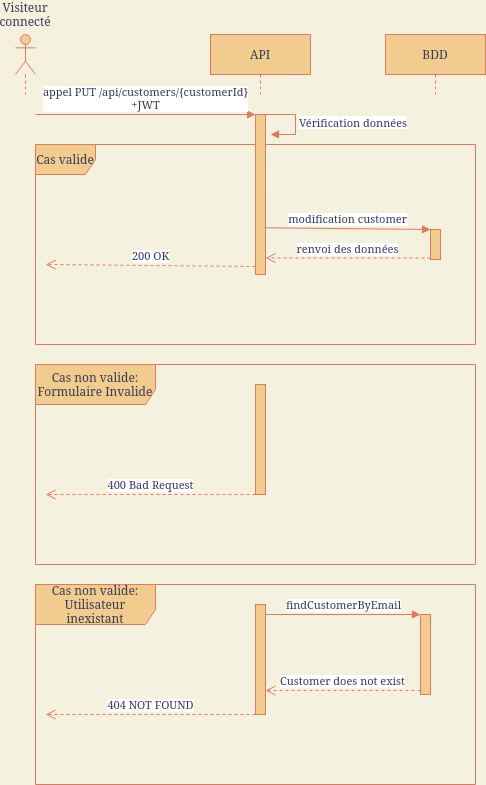

The diagram above was exported from draw.io. Its source (the exported page's mxGraphModel, read from the mxfile embedded in the PNG):
<mxGraphModel dx="1420" dy="776" grid="1" gridSize="10" guides="1" tooltips="1" connect="1" arrows="1" fold="1" page="1" pageScale="1" pageWidth="850" pageHeight="1100" background="#F4F1DE" math="0" shadow="0">
  <root>
    <mxCell id="0" />
    <mxCell id="1" parent="0" />
    <mxCell id="PXKcUwkbaojxDKb5PV1j-20" value="Cas valide" style="shape=umlFrame;whiteSpace=wrap;html=1;rounded=0;sketch=0;fontColor=#393C56;strokeColor=#E07A5F;fillColor=#F2CC8F;" vertex="1" parent="1">
      <mxGeometry x="200" y="170" width="440" height="200" as="geometry" />
    </mxCell>
    <mxCell id="PXKcUwkbaojxDKb5PV1j-21" value="" style="shape=umlLifeline;participant=umlActor;perimeter=lifelinePerimeter;whiteSpace=wrap;html=1;container=1;collapsible=0;recursiveResize=0;verticalAlign=top;spacingTop=36;outlineConnect=0;rounded=0;sketch=0;fontColor=#393C56;strokeColor=#E07A5F;fillColor=#F2CC8F;" vertex="1" parent="1">
      <mxGeometry x="180" y="60" width="20" height="60" as="geometry" />
    </mxCell>
    <mxCell id="PXKcUwkbaojxDKb5PV1j-22" value="API" style="shape=umlLifeline;perimeter=lifelinePerimeter;whiteSpace=wrap;html=1;container=1;collapsible=0;recursiveResize=0;outlineConnect=0;rounded=0;sketch=0;fontColor=#393C56;strokeColor=#E07A5F;fillColor=#F2CC8F;" vertex="1" parent="1">
      <mxGeometry x="375" y="60" width="100" height="60" as="geometry" />
    </mxCell>
    <mxCell id="PXKcUwkbaojxDKb5PV1j-23" value="BDD" style="shape=umlLifeline;perimeter=lifelinePerimeter;whiteSpace=wrap;html=1;container=1;collapsible=0;recursiveResize=0;outlineConnect=0;rounded=0;sketch=0;fontColor=#393C56;strokeColor=#E07A5F;fillColor=#F2CC8F;" vertex="1" parent="1">
      <mxGeometry x="550" y="60" width="100" height="60" as="geometry" />
    </mxCell>
    <mxCell id="PXKcUwkbaojxDKb5PV1j-24" value="Visiteur connecté" style="text;html=1;strokeColor=none;fillColor=none;align=center;verticalAlign=middle;whiteSpace=wrap;rounded=0;sketch=0;fontColor=#393C56;" vertex="1" parent="1">
      <mxGeometry x="170" y="30" width="40" height="20" as="geometry" />
    </mxCell>
    <mxCell id="PXKcUwkbaojxDKb5PV1j-25" value="" style="html=1;points=[];perimeter=orthogonalPerimeter;rounded=0;sketch=0;fontColor=#393C56;strokeColor=#E07A5F;fillColor=#F2CC8F;" vertex="1" parent="1">
      <mxGeometry x="420" y="140" width="10" height="160" as="geometry" />
    </mxCell>
    <mxCell id="PXKcUwkbaojxDKb5PV1j-26" value="appel PUT /api/customers/{customerId}&lt;br&gt;+JWT" style="html=1;verticalAlign=bottom;endArrow=block;entryX=0;entryY=0;fontColor=#393C56;strokeColor=#E07A5F;fillColor=#F2CC8F;" edge="1" parent="1" target="PXKcUwkbaojxDKb5PV1j-25">
      <mxGeometry relative="1" as="geometry">
        <mxPoint x="200" y="140" as="sourcePoint" />
      </mxGeometry>
    </mxCell>
    <mxCell id="PXKcUwkbaojxDKb5PV1j-27" value="200 OK" style="html=1;verticalAlign=bottom;endArrow=open;dashed=1;endSize=8;exitX=0;exitY=0.95;fontColor=#393C56;strokeColor=#E07A5F;fillColor=#F2CC8F;entryX=0.023;entryY=0.6;entryDx=0;entryDy=0;entryPerimeter=0;" edge="1" parent="1" source="PXKcUwkbaojxDKb5PV1j-25" target="PXKcUwkbaojxDKb5PV1j-20">
      <mxGeometry relative="1" as="geometry">
        <mxPoint x="190" y="216" as="targetPoint" />
      </mxGeometry>
    </mxCell>
    <mxCell id="PXKcUwkbaojxDKb5PV1j-28" value="" style="html=1;points=[];perimeter=orthogonalPerimeter;rounded=0;sketch=0;fontColor=#393C56;strokeColor=#E07A5F;fillColor=#F2CC8F;" vertex="1" parent="1">
      <mxGeometry x="595" y="255" width="10" height="30" as="geometry" />
    </mxCell>
    <mxCell id="PXKcUwkbaojxDKb5PV1j-29" value="modification customer" style="html=1;verticalAlign=bottom;endArrow=block;entryX=0;entryY=0;fontColor=#393C56;strokeColor=#E07A5F;fillColor=#F2CC8F;exitX=1.014;exitY=0.708;exitDx=0;exitDy=0;exitPerimeter=0;" edge="1" parent="1" source="PXKcUwkbaojxDKb5PV1j-25" target="PXKcUwkbaojxDKb5PV1j-28">
      <mxGeometry relative="1" as="geometry">
        <mxPoint x="475" y="150" as="sourcePoint" />
      </mxGeometry>
    </mxCell>
    <mxCell id="PXKcUwkbaojxDKb5PV1j-30" value="renvoi des données" style="html=1;verticalAlign=bottom;endArrow=open;dashed=1;endSize=8;exitX=0;exitY=0.95;fontColor=#393C56;strokeColor=#E07A5F;fillColor=#F2CC8F;" edge="1" parent="1" source="PXKcUwkbaojxDKb5PV1j-28" target="PXKcUwkbaojxDKb5PV1j-25">
      <mxGeometry relative="1" as="geometry">
        <mxPoint x="470" y="239" as="targetPoint" />
      </mxGeometry>
    </mxCell>
    <mxCell id="PXKcUwkbaojxDKb5PV1j-31" value="Vérification données" style="edgeStyle=orthogonalEdgeStyle;html=1;align=left;spacingLeft=2;endArrow=block;rounded=0;entryX=1;entryY=0;sketch=0;fontColor=#393C56;strokeColor=#E07A5F;fillColor=#F2CC8F;curved=0;" edge="1" parent="1">
      <mxGeometry relative="1" as="geometry">
        <mxPoint x="430" y="140" as="sourcePoint" />
        <Array as="points">
          <mxPoint x="460" y="140" />
        </Array>
        <mxPoint x="435" y="160" as="targetPoint" />
      </mxGeometry>
    </mxCell>
    <mxCell id="PXKcUwkbaojxDKb5PV1j-32" value="Cas non valide: Formulaire Invalide" style="shape=umlFrame;whiteSpace=wrap;html=1;rounded=0;sketch=0;fontColor=#393C56;strokeColor=#E07A5F;fillColor=#F2CC8F;width=120;height=40;" vertex="1" parent="1">
      <mxGeometry x="200" y="390" width="440" height="200" as="geometry" />
    </mxCell>
    <mxCell id="PXKcUwkbaojxDKb5PV1j-33" value="" style="html=1;points=[];perimeter=orthogonalPerimeter;rounded=0;sketch=0;fontColor=#393C56;strokeColor=#E07A5F;fillColor=#F2CC8F;" vertex="1" parent="1">
      <mxGeometry x="420" y="410" width="10" height="110" as="geometry" />
    </mxCell>
    <mxCell id="PXKcUwkbaojxDKb5PV1j-34" value="400 Bad Request" style="html=1;verticalAlign=bottom;endArrow=open;dashed=1;endSize=8;exitX=0;exitY=0.95;fontColor=#393C56;strokeColor=#E07A5F;fillColor=#F2CC8F;entryX=0.023;entryY=0.65;entryDx=0;entryDy=0;entryPerimeter=0;" edge="1" parent="1" target="PXKcUwkbaojxDKb5PV1j-32">
      <mxGeometry relative="1" as="geometry">
        <mxPoint x="255" y="520" as="targetPoint" />
        <mxPoint x="420" y="520" as="sourcePoint" />
      </mxGeometry>
    </mxCell>
    <mxCell id="PXKcUwkbaojxDKb5PV1j-35" value="Cas non valide: Utilisateur inexistant" style="shape=umlFrame;whiteSpace=wrap;html=1;rounded=0;sketch=0;fontColor=#393C56;strokeColor=#E07A5F;fillColor=#F2CC8F;width=120;height=40;" vertex="1" parent="1">
      <mxGeometry x="200" y="610" width="440" height="200" as="geometry" />
    </mxCell>
    <mxCell id="PXKcUwkbaojxDKb5PV1j-36" value="" style="html=1;points=[];perimeter=orthogonalPerimeter;rounded=0;sketch=0;fontColor=#393C56;strokeColor=#E07A5F;fillColor=#F2CC8F;" vertex="1" parent="1">
      <mxGeometry x="420" y="630" width="10" height="110" as="geometry" />
    </mxCell>
    <mxCell id="PXKcUwkbaojxDKb5PV1j-37" value="404 NOT FOUND" style="html=1;verticalAlign=bottom;endArrow=open;dashed=1;endSize=8;exitX=0;exitY=0.95;fontColor=#393C56;strokeColor=#E07A5F;fillColor=#F2CC8F;entryX=0.023;entryY=0.65;entryDx=0;entryDy=0;entryPerimeter=0;" edge="1" parent="1" target="PXKcUwkbaojxDKb5PV1j-35">
      <mxGeometry relative="1" as="geometry">
        <mxPoint x="255" y="740" as="targetPoint" />
        <mxPoint x="420" y="740" as="sourcePoint" />
      </mxGeometry>
    </mxCell>
    <mxCell id="PXKcUwkbaojxDKb5PV1j-38" value="" style="html=1;points=[];perimeter=orthogonalPerimeter;rounded=0;sketch=0;fontColor=#393C56;strokeColor=#E07A5F;fillColor=#F2CC8F;" vertex="1" parent="1">
      <mxGeometry x="585" y="640" width="10" height="80" as="geometry" />
    </mxCell>
    <mxCell id="PXKcUwkbaojxDKb5PV1j-39" value="findCustomerByEmail" style="html=1;verticalAlign=bottom;endArrow=block;entryX=0;entryY=0;rounded=1;sketch=0;fontColor=#393C56;strokeColor=#E07A5F;fillColor=#F2CC8F;curved=0;" edge="1" parent="1" source="PXKcUwkbaojxDKb5PV1j-36" target="PXKcUwkbaojxDKb5PV1j-38">
      <mxGeometry relative="1" as="geometry">
        <mxPoint x="515" y="640" as="sourcePoint" />
      </mxGeometry>
    </mxCell>
    <mxCell id="PXKcUwkbaojxDKb5PV1j-40" value="Customer does not exist" style="html=1;verticalAlign=bottom;endArrow=open;dashed=1;endSize=8;exitX=0;exitY=0.95;rounded=1;sketch=0;fontColor=#393C56;strokeColor=#E07A5F;fillColor=#F2CC8F;curved=0;" edge="1" parent="1" source="PXKcUwkbaojxDKb5PV1j-38" target="PXKcUwkbaojxDKb5PV1j-36">
      <mxGeometry relative="1" as="geometry">
        <mxPoint x="515" y="716" as="targetPoint" />
      </mxGeometry>
    </mxCell>
  </root>
</mxGraphModel>